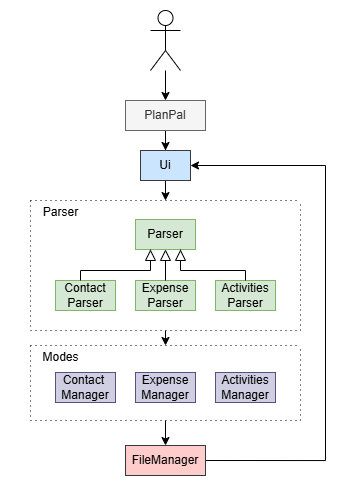

The diagram above was exported from draw.io. Its source (the exported page's mxGraphModel, read from the mxfile embedded in the PNG):
<mxGraphModel dx="1481" dy="771" grid="1" gridSize="10" guides="1" tooltips="1" connect="1" arrows="1" fold="1" page="1" pageScale="1" pageWidth="850" pageHeight="1100" background="#ffffff" math="0" shadow="0">
  <root>
    <mxCell id="0" />
    <mxCell id="1" parent="0" />
    <mxCell id="Lm8SBJlMcXGbNGZZcK9j-35" value="" style="edgeStyle=orthogonalEdgeStyle;rounded=0;orthogonalLoop=1;jettySize=auto;html=1;" parent="1" source="Lm8SBJlMcXGbNGZZcK9j-6" target="Lm8SBJlMcXGbNGZZcK9j-19" edge="1">
      <mxGeometry relative="1" as="geometry" />
    </mxCell>
    <mxCell id="Lm8SBJlMcXGbNGZZcK9j-6" value="" style="shape=umlActor;verticalLabelPosition=bottom;verticalAlign=top;html=1;outlineConnect=0;" parent="1" vertex="1">
      <mxGeometry x="210" y="40" width="30" height="60" as="geometry" />
    </mxCell>
    <mxCell id="Lm8SBJlMcXGbNGZZcK9j-47" value="" style="edgeStyle=orthogonalEdgeStyle;rounded=0;orthogonalLoop=1;jettySize=auto;html=1;entryX=0.5;entryY=0;entryDx=0;entryDy=0;" parent="1" source="Lm8SBJlMcXGbNGZZcK9j-19" target="Lm8SBJlMcXGbNGZZcK9j-24" edge="1">
      <mxGeometry relative="1" as="geometry" />
    </mxCell>
    <mxCell id="Lm8SBJlMcXGbNGZZcK9j-19" value="PlanPal" style="text;html=1;align=center;verticalAlign=middle;whiteSpace=wrap;rounded=0;fillColor=#f5f5f5;fontColor=#333333;strokeColor=#666666;" parent="1" vertex="1">
      <mxGeometry x="185" y="130" width="80" height="30" as="geometry" />
    </mxCell>
    <mxCell id="Lm8SBJlMcXGbNGZZcK9j-54" value="" style="edgeStyle=orthogonalEdgeStyle;rounded=0;orthogonalLoop=1;jettySize=auto;html=1;" parent="1" source="Lm8SBJlMcXGbNGZZcK9j-24" edge="1">
      <mxGeometry relative="1" as="geometry">
        <mxPoint x="225" y="230" as="targetPoint" />
      </mxGeometry>
    </mxCell>
    <mxCell id="Lm8SBJlMcXGbNGZZcK9j-24" value="Ui" style="html=1;whiteSpace=wrap;fillColor=#cce5ff;strokeColor=#36393d;" parent="1" vertex="1">
      <mxGeometry x="200" y="180" width="50" height="30" as="geometry" />
    </mxCell>
    <mxCell id="Lm8SBJlMcXGbNGZZcK9j-88" style="edgeStyle=orthogonalEdgeStyle;rounded=0;orthogonalLoop=1;jettySize=auto;html=1;exitX=1;exitY=0.5;exitDx=0;exitDy=0;entryX=1;entryY=0.5;entryDx=0;entryDy=0;" parent="1" source="Lm8SBJlMcXGbNGZZcK9j-36" target="Lm8SBJlMcXGbNGZZcK9j-24" edge="1">
      <mxGeometry relative="1" as="geometry">
        <mxPoint x="250" y="190" as="targetPoint" />
        <Array as="points">
          <mxPoint x="385" y="490" />
          <mxPoint x="385" y="195" />
        </Array>
      </mxGeometry>
    </mxCell>
    <mxCell id="Lm8SBJlMcXGbNGZZcK9j-36" value="FileManager" style="html=1;whiteSpace=wrap;fillColor=#ffcccc;strokeColor=#36393d;" parent="1" vertex="1">
      <mxGeometry x="185" y="475" width="80" height="30" as="geometry" />
    </mxCell>
    <mxCell id="uQDnnjYeCsE2IRJYhNV5-1" style="edgeStyle=orthogonalEdgeStyle;rounded=0;orthogonalLoop=1;jettySize=auto;html=1;exitX=0.5;exitY=1;exitDx=0;exitDy=0;entryX=0.5;entryY=0;entryDx=0;entryDy=0;" edge="1" parent="1" source="Lm8SBJlMcXGbNGZZcK9j-65" target="Lm8SBJlMcXGbNGZZcK9j-36">
      <mxGeometry relative="1" as="geometry" />
    </mxCell>
    <mxCell id="Lm8SBJlMcXGbNGZZcK9j-65" value="" style="swimlane;startSize=0;strokeColor=default;shadow=0;dashed=1;dashPattern=1 4;" parent="1" vertex="1">
      <mxGeometry x="90" y="375" width="270" height="75" as="geometry" />
    </mxCell>
    <mxCell id="Lm8SBJlMcXGbNGZZcK9j-66" value="Modes" style="text;html=1;align=center;verticalAlign=middle;resizable=0;points=[];autosize=1;strokeColor=none;fillColor=none;" parent="Lm8SBJlMcXGbNGZZcK9j-65" vertex="1">
      <mxGeometry y="-3" width="60" height="30" as="geometry" />
    </mxCell>
    <mxCell id="Lm8SBJlMcXGbNGZZcK9j-56" value="&lt;div&gt;Activities&lt;/div&gt;&lt;div&gt;Manager&lt;/div&gt;" style="html=1;whiteSpace=wrap;fillColor=#d0cee2;strokeColor=#56517e;" parent="Lm8SBJlMcXGbNGZZcK9j-65" vertex="1">
      <mxGeometry x="185" y="27" width="60" height="30" as="geometry" />
    </mxCell>
    <mxCell id="Lm8SBJlMcXGbNGZZcK9j-55" value="Expense&lt;div&gt;Manager&lt;/div&gt;" style="html=1;whiteSpace=wrap;fillColor=#d0cee2;strokeColor=#56517e;" parent="Lm8SBJlMcXGbNGZZcK9j-65" vertex="1">
      <mxGeometry x="105" y="27" width="60" height="30" as="geometry" />
    </mxCell>
    <mxCell id="Lm8SBJlMcXGbNGZZcK9j-37" value="Contact&amp;nbsp;&lt;div&gt;Manager&lt;/div&gt;" style="html=1;whiteSpace=wrap;fillColor=#d0cee2;strokeColor=#56517e;" parent="Lm8SBJlMcXGbNGZZcK9j-65" vertex="1">
      <mxGeometry x="25" y="27" width="60" height="30" as="geometry" />
    </mxCell>
    <mxCell id="Lm8SBJlMcXGbNGZZcK9j-87" style="edgeStyle=orthogonalEdgeStyle;rounded=0;orthogonalLoop=1;jettySize=auto;html=1;exitX=0.5;exitY=1;exitDx=0;exitDy=0;entryX=0.5;entryY=0;entryDx=0;entryDy=0;" parent="1" target="Lm8SBJlMcXGbNGZZcK9j-65" edge="1">
      <mxGeometry relative="1" as="geometry">
        <mxPoint x="225" y="360" as="sourcePoint" />
      </mxGeometry>
    </mxCell>
    <mxCell id="Lm8SBJlMcXGbNGZZcK9j-81" value="" style="swimlane;startSize=0;strokeColor=default;shadow=0;dashed=1;dashPattern=1 4;" parent="1" vertex="1">
      <mxGeometry x="90" y="230" width="270" height="130" as="geometry" />
    </mxCell>
    <mxCell id="Lm8SBJlMcXGbNGZZcK9j-82" value="Parser" style="text;html=1;align=center;verticalAlign=middle;resizable=0;points=[];autosize=1;strokeColor=none;fillColor=none;" parent="Lm8SBJlMcXGbNGZZcK9j-81" vertex="1">
      <mxGeometry y="-3" width="60" height="30" as="geometry" />
    </mxCell>
    <mxCell id="Lm8SBJlMcXGbNGZZcK9j-83" value="&lt;div&gt;Activities&lt;/div&gt;&lt;div&gt;Parser&lt;/div&gt;" style="html=1;whiteSpace=wrap;fillColor=#d5e8d4;strokeColor=#82b366;" parent="Lm8SBJlMcXGbNGZZcK9j-81" vertex="1">
      <mxGeometry x="185" y="80" width="60" height="30" as="geometry" />
    </mxCell>
    <mxCell id="Lm8SBJlMcXGbNGZZcK9j-84" value="Expense&lt;div&gt;Parser&lt;/div&gt;" style="html=1;whiteSpace=wrap;fillColor=#d5e8d4;strokeColor=#82b366;" parent="Lm8SBJlMcXGbNGZZcK9j-81" vertex="1">
      <mxGeometry x="105" y="80" width="60" height="30" as="geometry" />
    </mxCell>
    <mxCell id="Lm8SBJlMcXGbNGZZcK9j-85" value="Contact&lt;div&gt;Parser&lt;/div&gt;" style="html=1;whiteSpace=wrap;fillColor=#d5e8d4;strokeColor=#82b366;" parent="Lm8SBJlMcXGbNGZZcK9j-81" vertex="1">
      <mxGeometry x="25" y="80" width="60" height="30" as="geometry" />
    </mxCell>
    <mxCell id="uQDnnjYeCsE2IRJYhNV5-2" value="Parser" style="html=1;whiteSpace=wrap;fillColor=#d5e8d4;strokeColor=#82b366;" vertex="1" parent="Lm8SBJlMcXGbNGZZcK9j-81">
      <mxGeometry x="105" y="19" width="60" height="30" as="geometry" />
    </mxCell>
    <mxCell id="uQDnnjYeCsE2IRJYhNV5-3" value="" style="endArrow=none;html=1;rounded=0;entryX=0.5;entryY=1;entryDx=0;entryDy=0;" edge="1" parent="Lm8SBJlMcXGbNGZZcK9j-81" source="uQDnnjYeCsE2IRJYhNV5-4" target="uQDnnjYeCsE2IRJYhNV5-2">
      <mxGeometry width="50" height="50" relative="1" as="geometry">
        <mxPoint x="135" y="80" as="sourcePoint" />
        <mxPoint x="185" y="30" as="targetPoint" />
      </mxGeometry>
    </mxCell>
    <mxCell id="uQDnnjYeCsE2IRJYhNV5-5" value="" style="endArrow=none;html=1;rounded=0;entryX=0;entryY=0.5;entryDx=0;entryDy=0;exitX=0.5;exitY=0;exitDx=0;exitDy=0;" edge="1" parent="Lm8SBJlMcXGbNGZZcK9j-81" source="Lm8SBJlMcXGbNGZZcK9j-84" target="uQDnnjYeCsE2IRJYhNV5-4">
      <mxGeometry width="50" height="50" relative="1" as="geometry">
        <mxPoint x="225" y="310" as="sourcePoint" />
        <mxPoint x="225" y="287" as="targetPoint" />
      </mxGeometry>
    </mxCell>
    <mxCell id="uQDnnjYeCsE2IRJYhNV5-6" value="" style="endArrow=none;html=1;rounded=0;exitX=0.25;exitY=1;exitDx=0;exitDy=0;" edge="1" parent="Lm8SBJlMcXGbNGZZcK9j-81" source="uQDnnjYeCsE2IRJYhNV5-2">
      <mxGeometry width="50" height="50" relative="1" as="geometry">
        <mxPoint x="140" y="70" as="sourcePoint" />
        <mxPoint x="50" y="80.0025" as="targetPoint" />
        <Array as="points">
          <mxPoint x="120" y="70" />
          <mxPoint x="50" y="70" />
        </Array>
      </mxGeometry>
    </mxCell>
    <mxCell id="uQDnnjYeCsE2IRJYhNV5-4" value="" style="triangle;whiteSpace=wrap;html=1;rotation=-90;" vertex="1" parent="Lm8SBJlMcXGbNGZZcK9j-81">
      <mxGeometry x="130" y="50" width="10" height="10" as="geometry" />
    </mxCell>
    <mxCell id="uQDnnjYeCsE2IRJYhNV5-12" value="" style="triangle;whiteSpace=wrap;html=1;rotation=-90;" vertex="1" parent="Lm8SBJlMcXGbNGZZcK9j-81">
      <mxGeometry x="115" y="50" width="10" height="10" as="geometry" />
    </mxCell>
    <mxCell id="uQDnnjYeCsE2IRJYhNV5-14" value="" style="endArrow=none;html=1;rounded=0;exitX=0.25;exitY=1;exitDx=0;exitDy=0;entryX=0.5;entryY=0;entryDx=0;entryDy=0;" edge="1" parent="Lm8SBJlMcXGbNGZZcK9j-81" target="Lm8SBJlMcXGbNGZZcK9j-83">
      <mxGeometry width="50" height="50" relative="1" as="geometry">
        <mxPoint x="150" y="49" as="sourcePoint" />
        <mxPoint x="80" y="80.0025" as="targetPoint" />
        <Array as="points">
          <mxPoint x="150" y="70" />
          <mxPoint x="215" y="70" />
        </Array>
      </mxGeometry>
    </mxCell>
    <mxCell id="uQDnnjYeCsE2IRJYhNV5-15" value="" style="triangle;whiteSpace=wrap;html=1;rotation=-90;" vertex="1" parent="Lm8SBJlMcXGbNGZZcK9j-81">
      <mxGeometry x="145" y="50" width="10" height="10" as="geometry" />
    </mxCell>
    <mxCell id="Lm8SBJlMcXGbNGZZcK9j-90" value="" style="rounded=0;whiteSpace=wrap;html=1;opacity=0;" parent="1" vertex="1">
      <mxGeometry x="60" y="30" width="360" height="488.5" as="geometry" />
    </mxCell>
  </root>
</mxGraphModel>